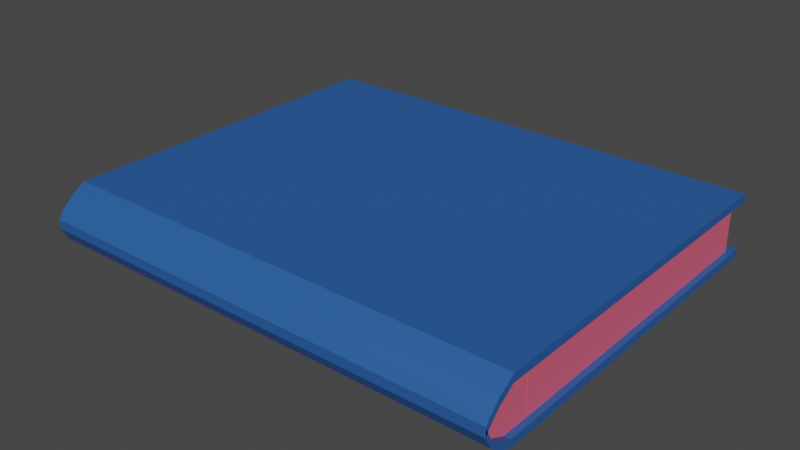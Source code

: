 # Source: buku.BLEND  (saved by Blender 2.90.8; exported with 4.5.12 LTS)
import bpy
from mathutils import Matrix  # noqa: F401  (used for matrix-valued properties, if any)

bpy.ops.wm.read_factory_settings(use_empty=True)
scene = bpy.context.scene
scene.name = 'Scene'

# ---- collections
col_collection = bpy.data.collections.new('Collection'); scene.collection.children.link(col_collection)

# ---- materials (node trees are filled in below, after node groups)
mat_material_001 = bpy.data.materials.new('Material.001')
mat_material_001.use_transparent_shadow = False
mat_material_002 = bpy.data.materials.new('Material.002')
mat_material_002.use_transparent_shadow = False

# ---- material node trees
mat_material_001.use_nodes = True; mat_material_001.node_tree.nodes.clear()
_N = mat_material_001.node_tree.nodes; _L = mat_material_001.node_tree.links
n0 = _N.new('ShaderNodeBsdfPrincipled'); n0.name = 'Principled BSDF'; n0.location = (10, 300)
n0.distribution = 'GGX'
n0.subsurface_method = 'BURLEY'
n0.inputs[0].default_value = (0.8, 0.1228, 0.2073, 1.0)
n0.inputs[3].default_value = 1.45
n0.inputs[27].default_value = (0.0, 0.0, 0.0, 1.0)
n0.inputs[28].default_value = 1.0
n1 = _N.new('ShaderNodeOutputMaterial'); n1.name = 'Material Output'; n1.location = (300, 300)
_L.new(n0.outputs[0], n1.inputs[0])
n1.is_active_output = True
mat_material_002.use_nodes = True; mat_material_002.node_tree.nodes.clear()
_N = mat_material_002.node_tree.nodes; _L = mat_material_002.node_tree.links
n0 = _N.new('ShaderNodeBsdfPrincipled'); n0.name = 'Principled BSDF'; n0.location = (10, 300)
n0.distribution = 'GGX'
n0.subsurface_method = 'BURLEY'
n0.inputs[0].default_value = (0.02109, 0.1022, 0.3559, 1.0)
n0.inputs[3].default_value = 1.45
n0.inputs[27].default_value = (0.0, 0.0, 0.0, 1.0)
n0.inputs[28].default_value = 1.0
n1 = _N.new('ShaderNodeOutputMaterial'); n1.name = 'Material Output'; n1.location = (300, 300)
_L.new(n0.outputs[0], n1.inputs[0])
n1.is_active_output = True

# ---- world
world_world = bpy.data.worlds.new('World'); scene.world = world_world
world_world.use_nodes = True; world_world.node_tree.nodes.clear()
_N = world_world.node_tree.nodes; _L = world_world.node_tree.links
n0 = _N.new('ShaderNodeOutputWorld'); n0.name = 'World Output'; n0.location = (300, 300)
n1 = _N.new('ShaderNodeBackground'); n1.name = 'Background'; n1.location = (10, 300)
n1.inputs[0].default_value = (0.05088, 0.05088, 0.05088, 1.0)
_L.new(n1.outputs[0], n0.inputs[0])
n0.is_active_output = True
world_world.color = (0.05088, 0.05088, 0.05088)
world_world.use_sun_shadow = False
world_world.sun_shadow_jitter_overblur = 0.0

# ---- meshes
me_plane_004 = bpy.data.meshes.new('Plane.004')
me_plane_004.from_pydata([(-1.315, -1.0, 0.0), (1.315, -1.0, 0.0), (-1.315, 1.0, 0.0), (1.315, 1.0, 0.0), (-1.315, 1.0, 0.04476), (-1.315, -1.0, 0.04476), (1.315, -1.0, 0.04476), (1.315, 1.0, 0.04476), (-1.282, -0.8534, -0.2883), (-1.282, -0.8534, 0.008494), (-1.282, 0.9359, -0.2883), (-1.282, 0.9359, 0.008494), (1.282, -0.8534, -0.2883), (1.282, -0.8534, 0.008494), (1.282, 0.9359, -0.2883), (1.282, 0.9359, 0.008494), (-1.315, -1.0, -0.3084), (1.315, -1.0, -0.3084), (-1.315, 1.0, -0.3084), (1.315, 1.0, -0.3084), (-1.315, 1.0, -0.2637), (-1.315, -1.0, -0.2637), (1.315, -1.0, -0.2637), (1.315, 1.0, -0.2637), (1.281, -0.6477, -0.1366), (-1.281, -0.6477, -0.1366), (1.281, -0.6527, -0.1682), (-1.281, -0.6527, -0.1682), (1.281, -0.6673, -0.1986), (-1.281, -0.6673, -0.1986), (1.281, -0.6911, -0.2267), (-1.281, -0.6911, -0.2267), (1.281, -0.723, -0.2512), (-1.281, -0.723, -0.2512), (1.281, -0.762, -0.2714), (-1.281, -0.762, -0.2714), (1.281, -0.8064, -0.2864), (-1.281, -0.8064, -0.2864), (1.281, -0.8547, -0.2956), (-1.281, -0.8547, -0.2956), (1.281, -0.9048, -0.2987), (-1.281, -0.9048, -0.2987), (1.281, -0.955, -0.2956), (-1.281, -0.955, -0.2956), (1.281, -1.003, -0.2864), (-1.281, -1.003, -0.2864), (1.281, -1.048, -0.2714), (-1.281, -1.048, -0.2714), (1.281, -1.087, -0.2512), (-1.281, -1.087, -0.2512), (1.281, -1.119, -0.2267), (-1.281, -1.119, -0.2267), (1.281, -1.142, -0.1986), (-1.281, -1.142, -0.1986), (1.281, -1.157, -0.1682), (-1.281, -1.157, -0.1682), (1.281, -1.162, -0.1366), (-1.281, -1.162, -0.1366), (1.281, -1.157, -0.1049), (-1.281, -1.157, -0.1049), (1.281, -1.142, -0.07449), (-1.281, -1.142, -0.07449), (1.281, -1.119, -0.04646), (-1.281, -1.119, -0.04646), (1.281, -1.087, -0.02188), (-1.281, -1.087, -0.02188), (1.281, -1.048, -0.001709), (-1.281, -1.048, -0.001709), (1.281, -1.003, 0.01328), (-1.281, -1.003, 0.01328), (1.281, -0.955, 0.02251), (-1.281, -0.955, 0.02251), (1.281, -0.9048, 0.02562), (-1.281, -0.9048, 0.02562), (1.281, -0.8547, 0.02251), (-1.281, -0.8547, 0.02251), (1.281, -0.8064, 0.01328), (-1.281, -0.8064, 0.01328), (1.281, -0.762, -0.001709), (-1.281, -0.762, -0.001709), (1.281, -0.723, -0.02188), (-1.281, -0.723, -0.02188), (1.281, -0.6911, -0.04646), (-1.281, -0.6911, -0.04646), (1.281, -0.6673, -0.07449), (-1.281, -0.6673, -0.07449), (1.281, -0.6527, -0.1049), (-1.281, -0.6527, -0.1049), (-1.315, -1.088, -0.06062), (1.315, -1.088, -0.06062), (-1.315, -1.09, -0.01353), (1.315, -1.09, -0.01353), (-1.315, -1.09, -0.2675), (1.315, -1.09, -0.2675), (-1.315, -1.09, -0.2227), (1.315, -1.09, -0.2227), (-1.315, -1.134, -0.1074), (1.315, -1.134, -0.1074), (-1.315, -1.137, -0.06033), (1.315, -1.137, -0.06033), (-1.315, -1.134, -0.2263), (1.315, -1.134, -0.2263), (-1.315, -1.134, -0.1815), (1.315, -1.134, -0.1815), (-1.315, -1.169, -0.1528), (1.315, -1.169, -0.1528), (-1.315, -1.171, -0.1057), (1.315, -1.171, -0.1057), (-1.315, -1.17, -0.1582), (1.315, -1.17, -0.1582), (-1.315, -1.17, -0.1135), (1.315, -1.17, -0.1135)], [], [(0, 2, 3, 1), (5, 6, 7, 4), (1, 3, 7, 6), (2, 0, 5, 4), (3, 2, 4, 7), (1, 6, 91, 89), (8, 9, 11, 10), (10, 11, 15, 14), (14, 15, 13, 12), (12, 13, 9, 8), (10, 14, 12, 8), (15, 11, 9, 13), (16, 18, 19, 17), (21, 22, 23, 20), (17, 19, 23, 22), (18, 16, 21, 20), (19, 18, 20, 23), (17, 22, 95, 93), (24, 25, 27, 26), (26, 27, 29, 28), (28, 29, 31, 30), (30, 31, 33, 32), (32, 33, 35, 34), (34, 35, 37, 36), (36, 37, 39, 38), (38, 39, 41, 40), (40, 41, 43, 42), (42, 43, 45, 44), (44, 45, 47, 46), (46, 47, 49, 48), (48, 49, 51, 50), (50, 51, 53, 52), (52, 53, 55, 54), (54, 55, 57, 56), (56, 57, 59, 58), (58, 59, 61, 60), (60, 61, 63, 62), (62, 63, 65, 64), (64, 65, 67, 66), (66, 67, 69, 68), (68, 69, 71, 70), (70, 71, 73, 72), (72, 73, 75, 74), (74, 75, 77, 76), (76, 77, 79, 78), (78, 79, 81, 80), (80, 81, 83, 82), (82, 83, 85, 84), (27, 25, 87, 85, 83, 81, 79, 77, 75, 73, 71, 69, 67, 65, 63, 61, 59, 57, 55, 53, 51, 49, 47, 45, 43, 41, 39, 37, 35, 33, 31, 29), (84, 85, 87, 86), (86, 87, 25, 24), (24, 26, 28, 30, 32, 34, 36, 38, 40, 42, 44, 46, 48, 50, 52, 54, 56, 58, 60, 62, 64, 66, 68, 70, 72, 74, 76, 78, 80, 82, 84, 86), (89, 91, 99, 97), (94, 92, 100, 102), (22, 21, 94, 95), (6, 5, 90, 91), (16, 17, 93, 92), (21, 16, 92, 94), (0, 1, 89, 88), (5, 0, 88, 90), (97, 99, 107, 105), (88, 89, 97, 96), (90, 88, 96, 98), (91, 90, 98, 99), (100, 101, 109, 108), (95, 94, 102, 103), (93, 95, 103, 101), (92, 93, 101, 100), (104, 105, 107, 106), (96, 97, 105, 104), (98, 96, 104, 106), (99, 98, 106, 107), (108, 109, 111, 110), (102, 100, 108, 110), (103, 102, 110, 111), (101, 103, 111, 109)])
me_plane_004.polygons.foreach_set('material_index', [1, 1, 1, 1, 1, 1, 0, 0, 0, 0, 0, 0, 1, 1, 1, 1, 1, 1, 0, 0, 0, 0, 0, 0, 0, 0, 0, 0, 0, 0, 0, 0, 0, 0, 0, 0, 0, 0, 0, 0, 0, 0, 0, 0, 0, 0, 0, 0, 0, 0, 0, 0, 1, 1, 1, 1, 1, 1, 1, 1, 1, 1, 1, 1, 1, 1, 1, 1, 1, 1, 1, 1, 1, 1, 1, 1])
_uv = me_plane_004.uv_layers.new(name='UVMap')
_uv.uv.foreach_set('vector', [0.0, 0.0, 0.0, 1.0, 1.0, 1.0, 1.0, 0.0, 0.0, 0.0, 1.0, 0.0, 1.0, 1.0, 0.0, 1.0, 1.0, 0.0, 1.0, 1.0, 1.0, 1.0, 1.0, 0.0, 0.0, 1.0, 0.0, 0.0, 0.0, 0.0, 0.0, 1.0, 1.0, 1.0, 0.0, 1.0, 0.0, 1.0, 1.0, 1.0, 1.0, 0.0, 1.0, 0.0, 1.0, 0.0, 1.0, 0.0, 0.375, 0.0, 0.625, 0.0, 0.625, 0.25, 0.375, 0.25, 0.375, 0.25, 0.625, 0.25, 0.625, 0.5, 0.375, 0.5, 0.375, 0.5, 0.625, 0.5, 0.625, 0.75, 0.375, 0.75, 0.375, 0.75, 0.625, 0.75, 0.625, 1.0, 0.375, 1.0, 0.125, 0.5, 0.375, 0.5, 0.375, 0.75, 0.125, 0.75, 0.625, 0.5, 0.875, 0.5, 0.875, 0.75, 0.625, 0.75, 0.0, 0.0, 0.0, 1.0, 1.0, 1.0, 1.0, 0.0, 0.0, 0.0, 1.0, 0.0, 1.0, 1.0, 0.0, 1.0, 1.0, 0.0, 1.0, 1.0, 1.0, 1.0, 1.0, 0.0, 0.0, 1.0, 0.0, 0.0, 0.0, 0.0, 0.0, 1.0, 1.0, 1.0, 0.0, 1.0, 0.0, 1.0, 1.0, 1.0, 1.0, 0.0, 1.0, 0.0, 1.0, 0.0, 1.0, 0.0, 1.0, 0.5, 1.0, 1.0, 0.9688, 1.0, 0.9688, 0.5, 0.9688, 0.5, 0.9688, 1.0, 0.9375, 1.0, 0.9375, 0.5, 0.9375, 0.5, 0.9375, 1.0, 0.9062, 1.0, 0.9062, 0.5, 0.9062, 0.5, 0.9062, 1.0, 0.875, 1.0, 0.875, 0.5, 0.875, 0.5, 0.875, 1.0, 0.8438, 1.0, 0.8438, 0.5, 0.8438, 0.5, 0.8438, 1.0, 0.8125, 1.0, 0.8125, 0.5, 0.8125, 0.5, 0.8125, 1.0, 0.7812, 1.0, 0.7812, 0.5, 0.7812, 0.5, 0.7812, 1.0, 0.75, 1.0, 0.75, 0.5, 0.75, 0.5, 0.75, 1.0, 0.7188, 1.0, 0.7188, 0.5, 0.7188, 0.5, 0.7188, 1.0, 0.6875, 1.0, 0.6875, 0.5, 0.6875, 0.5, 0.6875, 1.0, 0.6562, 1.0, 0.6562, 0.5, 0.6562, 0.5, 0.6562, 1.0, 0.625, 1.0, 0.625, 0.5, 0.625, 0.5, 0.625, 1.0, 0.5938, 1.0, 0.5938, 0.5, 0.5938, 0.5, 0.5938, 1.0, 0.5625, 1.0, 0.5625, 0.5, 0.5625, 0.5, 0.5625, 1.0, 0.5312, 1.0, 0.5312, 0.5, 0.5312, 0.5, 0.5312, 1.0, 0.5, 1.0, 0.5, 0.5, 0.5, 0.5, 0.5, 1.0, 0.4688, 1.0, 0.4688, 0.5, 0.4688, 0.5, 0.4688, 1.0, 0.4375, 1.0, 0.4375, 0.5, 0.4375, 0.5, 0.4375, 1.0, 0.4062, 1.0, 0.4062, 0.5, 0.4062, 0.5, 0.4062, 1.0, 0.375, 1.0, 0.375, 0.5, 0.375, 0.5, 0.375, 1.0, 0.3438, 1.0, 0.3438, 0.5, 0.3438, 0.5, 0.3438, 1.0, 0.3125, 1.0, 0.3125, 0.5, 0.3125, 0.5, 0.3125, 1.0, 0.2812, 1.0, 0.2812, 0.5, 0.2812, 0.5, 0.2812, 1.0, 0.25, 1.0, 0.25, 0.5, 0.25, 0.5, 0.25, 1.0, 0.2188, 1.0, 0.2188, 0.5, 0.2188, 0.5, 0.2188, 1.0, 0.1875, 1.0, 0.1875, 0.5, 0.1875, 0.5, 0.1875, 1.0, 0.1562, 1.0, 0.1562, 0.5, 0.1562, 0.5, 0.1562, 1.0, 0.125, 1.0, 0.125, 0.5, 0.125, 0.5, 0.125, 1.0, 0.09375, 1.0, 0.09375, 0.5, 0.09375, 0.5, 0.09375, 1.0, 0.0625, 1.0, 0.0625, 0.5, 0.2968, 0.4854, 0.25, 0.49, 0.2032, 0.4854, 0.1582, 0.4717, 0.1167, 0.4496, 0.08029, 0.4197, 0.05045, 0.3833, 0.02827, 0.3418, 0.01461, 0.2968, 0.01, 0.25, 0.01461, 0.2032, 0.02827, 0.1582, 0.05045, 0.1167, 0.08029, 0.08029, 0.1167, 0.05045, 0.1582, 0.02827, 0.2032, 0.01461, 0.25, 0.01, 0.2968, 0.01461, 0.3418, 0.02827, 0.3833, 0.05045, 0.4197, 0.08029, 0.4496, 0.1167, 0.4717, 0.1582, 0.4854, 0.2032, 0.49, 0.25, 0.4854, 0.2968, 0.4717, 0.3418, 0.4496, 0.3833, 0.4197, 0.4197, 0.3833, 0.4496, 0.3418, 0.4717, 0.0625, 0.5, 0.0625, 1.0, 0.03125, 1.0, 0.03125, 0.5, 0.03125, 0.5, 0.03125, 1.0, 0.0, 1.0, 0.0, 0.5, 0.75, 0.49, 0.7968, 0.4854, 0.8418, 0.4717, 0.8833, 0.4496, 0.9197, 0.4197, 0.9496, 0.3833, 0.9717, 0.3418, 0.9854, 0.2968, 0.99, 0.25, 0.9854, 0.2032, 0.9717, 0.1582, 0.9496, 0.1167, 0.9197, 0.08029, 0.8833, 0.05045, 0.8418, 0.02827, 0.7968, 0.01461, 0.75, 0.01, 0.7032, 0.01461, 0.6582, 0.02827, 0.6167, 0.05045, 0.5803, 0.08029, 0.5504, 0.1167, 0.5283, 0.1582, 0.5146, 0.2032, 0.51, 0.25, 0.5146, 0.2968, 0.5283, 0.3418, 0.5504, 0.3833, 0.5803, 0.4197, 0.6167, 0.4496, 0.6582, 0.4717, 0.7032, 0.4854, 1.0, 0.0, 1.0, 0.0, 1.0, 0.0, 1.0, 0.0, 0.0, 0.0, 0.0, 0.0, 0.0, 0.0, 0.0, 0.0, 1.0, 0.0, 0.0, 0.0, 0.0, 0.0, 1.0, 0.0, 1.0, 0.0, 0.0, 0.0, 0.0, 0.0, 1.0, 0.0, 0.0, 0.0, 1.0, 0.0, 1.0, 0.0, 0.0, 0.0, 0.0, 0.0, 0.0, 0.0, 0.0, 0.0, 0.0, 0.0, 0.0, 0.0, 1.0, 0.0, 1.0, 0.0, 0.0, 0.0, 0.0, 0.0, 0.0, 0.0, 0.0, 0.0, 0.0, 0.0, 1.0, 0.0, 1.0, 0.0, 1.0, 0.0, 1.0, 0.0, 0.0, 0.0, 1.0, 0.0, 1.0, 0.0, 0.0, 0.0, 0.0, 0.0, 0.0, 0.0, 0.0, 0.0, 0.0, 0.0, 1.0, 0.0, 0.0, 0.0, 0.0, 0.0, 1.0, 0.0, 0.0, 0.0, 1.0, 0.0, 1.0, 0.0, 0.0, 0.0, 1.0, 0.0, 0.0, 0.0, 0.0, 0.0, 1.0, 0.0, 1.0, 0.0, 1.0, 0.0, 1.0, 0.0, 1.0, 0.0, 0.0, 0.0, 1.0, 0.0, 1.0, 0.0, 0.0, 0.0, 0.0, 0.0, 1.0, 0.0, 1.0, 0.0, 0.0, 0.0, 0.0, 0.0, 1.0, 0.0, 1.0, 0.0, 0.0, 0.0, 0.0, 0.0, 0.0, 0.0, 0.0, 0.0, 0.0, 0.0, 1.0, 0.0, 0.0, 0.0, 0.0, 0.0, 1.0, 0.0, 0.0, 0.0, 1.0, 0.0, 1.0, 0.0, 0.0, 0.0, 0.0, 0.0, 0.0, 0.0, 0.0, 0.0, 0.0, 0.0, 1.0, 0.0, 0.0, 0.0, 0.0, 0.0, 1.0, 0.0, 1.0, 0.0, 1.0, 0.0, 1.0, 0.0, 1.0, 0.0])
me_plane_004.materials.append(mat_material_001)
me_plane_004.materials.append(mat_material_002)
me_plane_004.use_remesh_fix_poles = True
me_plane_004.use_remesh_preserve_attributes = False
me_plane_004.use_mirror_vertex_groups = False
me_plane_004.update()

# ---- objects
ob_buku = bpy.data.objects.new('buku', me_plane_004)

# ---- transforms, parenting, visibility, modifiers, constraints
ob_buku.location = (-2.265, -4.865, 4.9)
ob_buku.scale = (2.56, 2.56, 2.56)
ob_buku.lineart.crease_threshold = 0.0

# ---- collection membership
col_collection.objects.link(ob_buku)

# ---- scene / render settings (as saved in the file)
scene.frame_start = 1; scene.frame_end = 250; scene.frame_set(1)
scene.render.engine = 'BLENDER_EEVEE_NEXT'
scene.cycles.use_denoising = False
scene.cycles.samples = 128
scene.cycles.sampling_pattern = 'TABULATED_SOBOL'
scene.cycles.use_adaptive_sampling = False
scene.cycles.use_light_tree = False
scene.view_settings.view_transform = 'Filmic'
bpy.context.view_layer.update()

# ---- added for rendering (the .blend has no active camera and no usable light): camera, sun
cam_auto = bpy.data.cameras.new('AutoCamera')
cam_auto.lens = 50.0
cam_auto.sensor_width = 36.0
cam_auto.clip_end = 1000.0
ob_auto_camera = bpy.data.objects.new('AutoCamera', cam_auto)
scene.collection.objects.link(ob_auto_camera)
ob_auto_camera.location = (5.8574, -14.8297, 11.0596)
ob_auto_camera.rotation_euler = (1.09748, -7.21219e-08, 0.694738)
scene.camera = ob_auto_camera
light_auto_sun = bpy.data.lights.new('AutoSun', 'SUN')
light_auto_sun.energy = 3.0
light_auto_sun.angle = 0.0523599
ob_auto_sun = bpy.data.objects.new('AutoSun', light_auto_sun)
scene.collection.objects.link(ob_auto_sun)
ob_auto_sun.rotation_euler = (0.872665, 0.174533, 0.523599)
bpy.context.view_layer.update()
